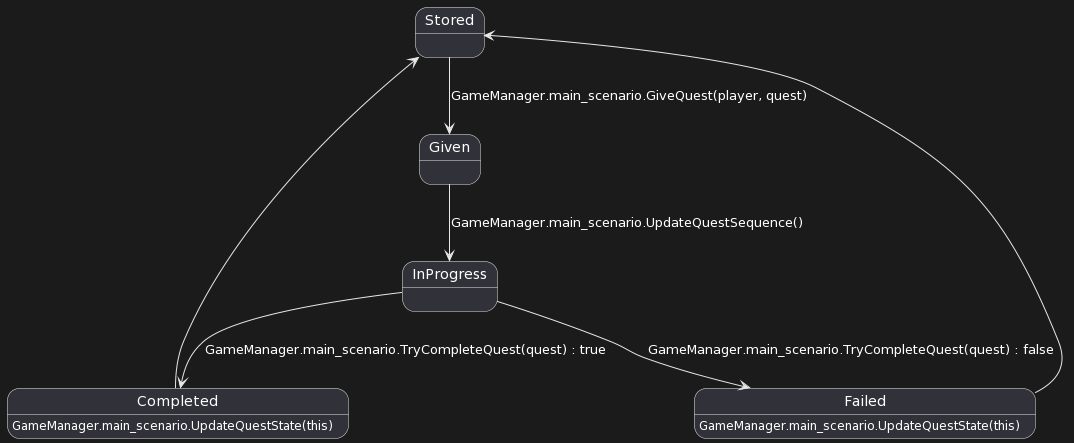

The diagram above was rendered by PlantUML. Its source (embedded in the PNG):
@startuml
state Stored {
}
state Given {
}
state InProgress {
}
state Completed {
}
state Failed {
}
Stored --> Given : GameManager.main_scenario.GiveQuest(player, quest)
Given --> InProgress : GameManager.main_scenario.UpdateQuestSequence()
InProgress --> Completed : GameManager.main_scenario.TryCompleteQuest(quest) : true
InProgress --> Failed : GameManager.main_scenario.TryCompleteQuest(quest) : false
Completed --> Stored
Failed --> Stored
Completed : GameManager.main_scenario.UpdateQuestState(this)
Failed : GameManager.main_scenario.UpdateQuestState(this)
@enduml